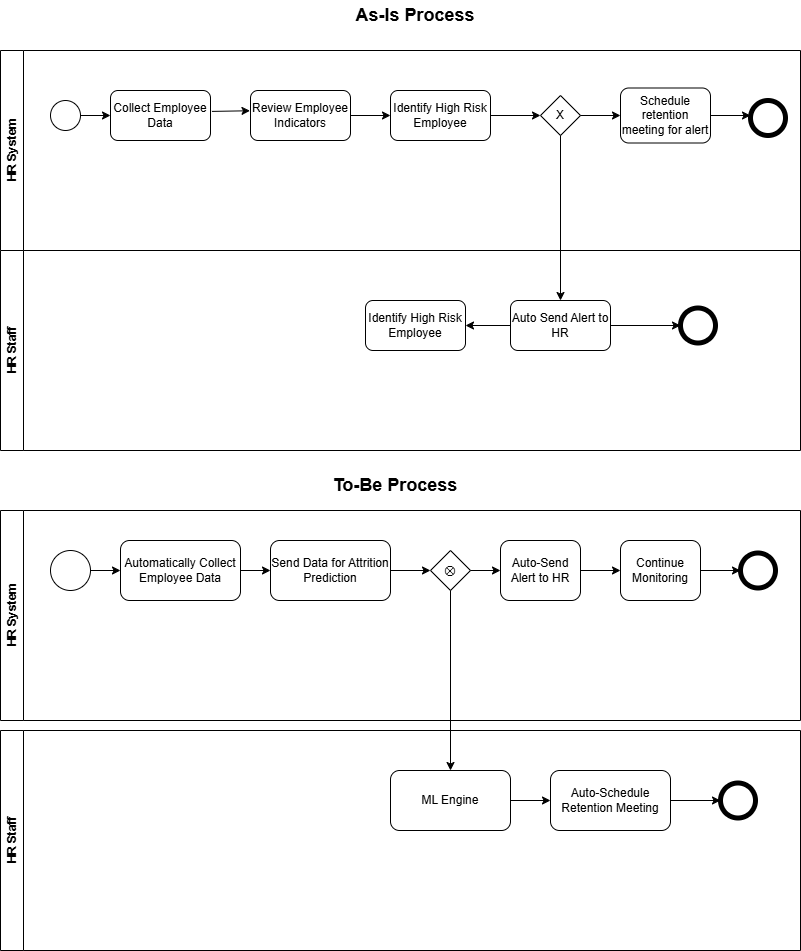

The diagram above was exported from draw.io. Its source (the exported page's mxGraphModel, read from the mxfile embedded in the PNG):
<mxGraphModel dx="1050" dy="522" grid="1" gridSize="10" guides="1" tooltips="1" connect="1" arrows="1" fold="1" page="1" pageScale="1" pageWidth="850" pageHeight="1100" background="none" math="0" shadow="0">
  <root>
    <mxCell id="0" />
    <mxCell id="1" parent="0" />
    <mxCell id="isPpzAImoKNPi04Mjt3n-1" value="&lt;font style=&quot;font-size: 18px;&quot;&gt;&lt;b&gt;As-Is Process&lt;/b&gt;&lt;/font&gt;" style="text;html=1;align=center;verticalAlign=middle;whiteSpace=wrap;rounded=0;" parent="1" vertex="1">
      <mxGeometry x="350" y="50" width="190" height="30" as="geometry" />
    </mxCell>
    <mxCell id="isPpzAImoKNPi04Mjt3n-3" value="HR System" style="swimlane;horizontal=0;whiteSpace=wrap;html=1;align=center;" parent="1" vertex="1">
      <mxGeometry x="30" y="100" width="800" height="200" as="geometry" />
    </mxCell>
    <mxCell id="isPpzAImoKNPi04Mjt3n-4" value="HR Staff" style="swimlane;horizontal=0;whiteSpace=wrap;html=1;" parent="isPpzAImoKNPi04Mjt3n-3" vertex="1">
      <mxGeometry y="200" width="800" height="200" as="geometry" />
    </mxCell>
    <mxCell id="nIk_iRwHI0yNX6zr8ifP-5" value="" style="edgeStyle=orthogonalEdgeStyle;rounded=0;orthogonalLoop=1;jettySize=auto;html=1;" edge="1" parent="isPpzAImoKNPi04Mjt3n-4" source="isPpzAImoKNPi04Mjt3n-17" target="nIk_iRwHI0yNX6zr8ifP-3">
      <mxGeometry relative="1" as="geometry" />
    </mxCell>
    <mxCell id="isPpzAImoKNPi04Mjt3n-17" value="Auto Send Alert to HR" style="rounded=1;whiteSpace=wrap;html=1;" parent="isPpzAImoKNPi04Mjt3n-4" vertex="1">
      <mxGeometry x="510" y="50" width="100" height="50" as="geometry" />
    </mxCell>
    <mxCell id="isPpzAImoKNPi04Mjt3n-18" value="Identify High Risk Employee" style="rounded=1;whiteSpace=wrap;html=1;" parent="isPpzAImoKNPi04Mjt3n-4" vertex="1">
      <mxGeometry x="365" y="50" width="100" height="50" as="geometry" />
    </mxCell>
    <mxCell id="isPpzAImoKNPi04Mjt3n-19" value="" style="ellipse;whiteSpace=wrap;html=1;aspect=fixed;" parent="isPpzAImoKNPi04Mjt3n-4" vertex="1">
      <mxGeometry x="680" y="60" width="30" height="30" as="geometry" />
    </mxCell>
    <mxCell id="isPpzAImoKNPi04Mjt3n-27" value="" style="endArrow=classic;html=1;rounded=0;exitX=0;exitY=0.5;exitDx=0;exitDy=0;entryX=1;entryY=0.5;entryDx=0;entryDy=0;" parent="isPpzAImoKNPi04Mjt3n-4" source="isPpzAImoKNPi04Mjt3n-17" target="isPpzAImoKNPi04Mjt3n-18" edge="1">
      <mxGeometry width="50" height="50" relative="1" as="geometry">
        <mxPoint x="410" y="-20" as="sourcePoint" />
        <mxPoint x="460" y="-70" as="targetPoint" />
      </mxGeometry>
    </mxCell>
    <mxCell id="nIk_iRwHI0yNX6zr8ifP-3" value="" style="shape=ellipse;html=1;dashed=0;whiteSpace=wrap;aspect=fixed;strokeWidth=5;perimeter=ellipsePerimeter;" vertex="1" parent="isPpzAImoKNPi04Mjt3n-4">
      <mxGeometry x="680" y="57.5" width="35" height="35" as="geometry" />
    </mxCell>
    <mxCell id="isPpzAImoKNPi04Mjt3n-9" value="" style="ellipse;whiteSpace=wrap;html=1;aspect=fixed;" parent="isPpzAImoKNPi04Mjt3n-3" vertex="1">
      <mxGeometry x="50" y="50" width="30" height="30" as="geometry" />
    </mxCell>
    <mxCell id="isPpzAImoKNPi04Mjt3n-11" value="Collect Employee Data" style="rounded=1;whiteSpace=wrap;html=1;" parent="isPpzAImoKNPi04Mjt3n-3" vertex="1">
      <mxGeometry x="110" y="40" width="100" height="50" as="geometry" />
    </mxCell>
    <mxCell id="isPpzAImoKNPi04Mjt3n-12" value="Review Employee Indicators" style="rounded=1;whiteSpace=wrap;html=1;" parent="isPpzAImoKNPi04Mjt3n-3" vertex="1">
      <mxGeometry x="250" y="40" width="100" height="50" as="geometry" />
    </mxCell>
    <mxCell id="isPpzAImoKNPi04Mjt3n-13" value="Identify High Risk Employee" style="rounded=1;whiteSpace=wrap;html=1;" parent="isPpzAImoKNPi04Mjt3n-3" vertex="1">
      <mxGeometry x="390" y="40" width="100" height="50" as="geometry" />
    </mxCell>
    <mxCell id="isPpzAImoKNPi04Mjt3n-14" value="X" style="rhombus;whiteSpace=wrap;html=1;" parent="isPpzAImoKNPi04Mjt3n-3" vertex="1">
      <mxGeometry x="540" y="45" width="40" height="40" as="geometry" />
    </mxCell>
    <mxCell id="isPpzAImoKNPi04Mjt3n-15" value="Schedule retention meeting for alert" style="rounded=1;whiteSpace=wrap;html=1;" parent="isPpzAImoKNPi04Mjt3n-3" vertex="1">
      <mxGeometry x="620" y="37.5" width="90" height="55" as="geometry" />
    </mxCell>
    <mxCell id="isPpzAImoKNPi04Mjt3n-16" value="" style="ellipse;whiteSpace=wrap;html=1;aspect=fixed;" parent="isPpzAImoKNPi04Mjt3n-3" vertex="1">
      <mxGeometry x="750" y="50" width="30" height="30" as="geometry" />
    </mxCell>
    <mxCell id="isPpzAImoKNPi04Mjt3n-20" value="" style="endArrow=classic;html=1;rounded=0;exitX=1;exitY=0.5;exitDx=0;exitDy=0;" parent="isPpzAImoKNPi04Mjt3n-3" source="isPpzAImoKNPi04Mjt3n-9" edge="1">
      <mxGeometry width="50" height="50" relative="1" as="geometry">
        <mxPoint x="90" y="60" as="sourcePoint" />
        <mxPoint x="110" y="65" as="targetPoint" />
      </mxGeometry>
    </mxCell>
    <mxCell id="isPpzAImoKNPi04Mjt3n-21" value="" style="endArrow=classic;html=1;rounded=0;exitX=1.014;exitY=0.418;exitDx=0;exitDy=0;exitPerimeter=0;entryX=-0.005;entryY=0.405;entryDx=0;entryDy=0;entryPerimeter=0;" parent="isPpzAImoKNPi04Mjt3n-3" source="isPpzAImoKNPi04Mjt3n-11" target="isPpzAImoKNPi04Mjt3n-12" edge="1">
      <mxGeometry width="50" height="50" relative="1" as="geometry">
        <mxPoint x="210" y="70" as="sourcePoint" />
        <mxPoint x="260" y="20" as="targetPoint" />
      </mxGeometry>
    </mxCell>
    <mxCell id="isPpzAImoKNPi04Mjt3n-22" value="" style="endArrow=classic;html=1;rounded=0;exitX=1;exitY=0.5;exitDx=0;exitDy=0;entryX=0;entryY=0.5;entryDx=0;entryDy=0;" parent="isPpzAImoKNPi04Mjt3n-3" source="isPpzAImoKNPi04Mjt3n-12" target="isPpzAImoKNPi04Mjt3n-13" edge="1">
      <mxGeometry width="50" height="50" relative="1" as="geometry">
        <mxPoint x="350" y="80" as="sourcePoint" />
        <mxPoint x="400" y="30" as="targetPoint" />
      </mxGeometry>
    </mxCell>
    <mxCell id="isPpzAImoKNPi04Mjt3n-23" value="" style="endArrow=classic;html=1;rounded=0;exitX=1;exitY=0.5;exitDx=0;exitDy=0;" parent="isPpzAImoKNPi04Mjt3n-3" source="isPpzAImoKNPi04Mjt3n-13" target="isPpzAImoKNPi04Mjt3n-14" edge="1">
      <mxGeometry width="50" height="50" relative="1" as="geometry">
        <mxPoint x="510" y="100" as="sourcePoint" />
        <mxPoint x="560" y="50" as="targetPoint" />
      </mxGeometry>
    </mxCell>
    <mxCell id="isPpzAImoKNPi04Mjt3n-24" value="" style="endArrow=classic;html=1;rounded=0;exitX=1;exitY=0.5;exitDx=0;exitDy=0;entryX=0;entryY=0.5;entryDx=0;entryDy=0;" parent="isPpzAImoKNPi04Mjt3n-3" source="isPpzAImoKNPi04Mjt3n-14" target="isPpzAImoKNPi04Mjt3n-15" edge="1">
      <mxGeometry width="50" height="50" relative="1" as="geometry">
        <mxPoint x="580" y="90" as="sourcePoint" />
        <mxPoint x="630" y="40" as="targetPoint" />
      </mxGeometry>
    </mxCell>
    <mxCell id="isPpzAImoKNPi04Mjt3n-25" value="" style="endArrow=classic;html=1;rounded=0;exitX=1;exitY=0.5;exitDx=0;exitDy=0;entryX=0;entryY=0.5;entryDx=0;entryDy=0;" parent="isPpzAImoKNPi04Mjt3n-3" source="isPpzAImoKNPi04Mjt3n-15" target="isPpzAImoKNPi04Mjt3n-16" edge="1">
      <mxGeometry width="50" height="50" relative="1" as="geometry">
        <mxPoint x="710" y="100" as="sourcePoint" />
        <mxPoint x="760" y="50" as="targetPoint" />
      </mxGeometry>
    </mxCell>
    <mxCell id="isPpzAImoKNPi04Mjt3n-26" value="" style="endArrow=classic;html=1;rounded=0;exitX=0.5;exitY=1;exitDx=0;exitDy=0;entryX=0.5;entryY=0;entryDx=0;entryDy=0;" parent="isPpzAImoKNPi04Mjt3n-3" source="isPpzAImoKNPi04Mjt3n-14" target="isPpzAImoKNPi04Mjt3n-17" edge="1">
      <mxGeometry width="50" height="50" relative="1" as="geometry">
        <mxPoint x="590" y="170" as="sourcePoint" />
        <mxPoint x="640" y="120" as="targetPoint" />
      </mxGeometry>
    </mxCell>
    <mxCell id="nIk_iRwHI0yNX6zr8ifP-2" value="" style="shape=ellipse;html=1;dashed=0;whiteSpace=wrap;aspect=fixed;strokeWidth=5;perimeter=ellipsePerimeter;" vertex="1" parent="isPpzAImoKNPi04Mjt3n-3">
      <mxGeometry x="750" y="50" width="35" height="35" as="geometry" />
    </mxCell>
    <mxCell id="isPpzAImoKNPi04Mjt3n-5" value="HR System" style="swimlane;horizontal=0;whiteSpace=wrap;html=1;align=center;" parent="1" vertex="1">
      <mxGeometry x="30" y="560" width="800" height="210" as="geometry" />
    </mxCell>
    <mxCell id="isPpzAImoKNPi04Mjt3n-29" value="" style="ellipse;whiteSpace=wrap;html=1;aspect=fixed;" parent="isPpzAImoKNPi04Mjt3n-5" vertex="1">
      <mxGeometry x="50" y="40" width="40" height="40" as="geometry" />
    </mxCell>
    <mxCell id="isPpzAImoKNPi04Mjt3n-30" value="Automatically Collect Employee Data" style="rounded=1;whiteSpace=wrap;html=1;" parent="isPpzAImoKNPi04Mjt3n-5" vertex="1">
      <mxGeometry x="120" y="30" width="120" height="60" as="geometry" />
    </mxCell>
    <mxCell id="isPpzAImoKNPi04Mjt3n-31" value="Send Data for Attrition Prediction" style="rounded=1;whiteSpace=wrap;html=1;" parent="isPpzAImoKNPi04Mjt3n-5" vertex="1">
      <mxGeometry x="270" y="30" width="120" height="60" as="geometry" />
    </mxCell>
    <mxCell id="isPpzAImoKNPi04Mjt3n-32" value="⊗" style="rhombus;whiteSpace=wrap;html=1;" parent="isPpzAImoKNPi04Mjt3n-5" vertex="1">
      <mxGeometry x="430" y="40" width="40" height="40" as="geometry" />
    </mxCell>
    <mxCell id="isPpzAImoKNPi04Mjt3n-33" value="&lt;span data-end=&quot;1076&quot; data-start=&quot;1051&quot;&gt;Auto-Send Alert to HR&lt;/span&gt;" style="rounded=1;whiteSpace=wrap;html=1;" parent="isPpzAImoKNPi04Mjt3n-5" vertex="1">
      <mxGeometry x="500" y="30" width="80" height="60" as="geometry" />
    </mxCell>
    <mxCell id="isPpzAImoKNPi04Mjt3n-34" value="Continue Monitoring" style="rounded=1;whiteSpace=wrap;html=1;" parent="isPpzAImoKNPi04Mjt3n-5" vertex="1">
      <mxGeometry x="620" y="30" width="80" height="60" as="geometry" />
    </mxCell>
    <mxCell id="isPpzAImoKNPi04Mjt3n-39" value="" style="endArrow=classic;html=1;rounded=0;exitX=1;exitY=0.5;exitDx=0;exitDy=0;entryX=0;entryY=0.5;entryDx=0;entryDy=0;" parent="isPpzAImoKNPi04Mjt3n-5" source="isPpzAImoKNPi04Mjt3n-29" target="isPpzAImoKNPi04Mjt3n-30" edge="1">
      <mxGeometry width="50" height="50" relative="1" as="geometry">
        <mxPoint x="140" y="120" as="sourcePoint" />
        <mxPoint x="190" y="70" as="targetPoint" />
      </mxGeometry>
    </mxCell>
    <mxCell id="isPpzAImoKNPi04Mjt3n-40" value="" style="endArrow=classic;html=1;rounded=0;exitX=1;exitY=0.5;exitDx=0;exitDy=0;entryX=0;entryY=0.5;entryDx=0;entryDy=0;" parent="isPpzAImoKNPi04Mjt3n-5" source="isPpzAImoKNPi04Mjt3n-30" target="isPpzAImoKNPi04Mjt3n-31" edge="1">
      <mxGeometry width="50" height="50" relative="1" as="geometry">
        <mxPoint x="100" y="70" as="sourcePoint" />
        <mxPoint x="130" y="70" as="targetPoint" />
      </mxGeometry>
    </mxCell>
    <mxCell id="isPpzAImoKNPi04Mjt3n-41" value="" style="endArrow=classic;html=1;rounded=0;" parent="isPpzAImoKNPi04Mjt3n-5" source="isPpzAImoKNPi04Mjt3n-31" edge="1">
      <mxGeometry width="50" height="50" relative="1" as="geometry">
        <mxPoint x="380" y="110" as="sourcePoint" />
        <mxPoint x="430" y="60" as="targetPoint" />
      </mxGeometry>
    </mxCell>
    <mxCell id="isPpzAImoKNPi04Mjt3n-42" value="" style="endArrow=classic;html=1;rounded=0;exitX=1;exitY=0.5;exitDx=0;exitDy=0;" parent="isPpzAImoKNPi04Mjt3n-5" source="isPpzAImoKNPi04Mjt3n-32" edge="1">
      <mxGeometry width="50" height="50" relative="1" as="geometry">
        <mxPoint x="450" y="110" as="sourcePoint" />
        <mxPoint x="500" y="60" as="targetPoint" />
      </mxGeometry>
    </mxCell>
    <mxCell id="isPpzAImoKNPi04Mjt3n-43" value="" style="endArrow=classic;html=1;rounded=0;exitX=1;exitY=0.5;exitDx=0;exitDy=0;" parent="isPpzAImoKNPi04Mjt3n-5" source="isPpzAImoKNPi04Mjt3n-33" edge="1">
      <mxGeometry width="50" height="50" relative="1" as="geometry">
        <mxPoint x="570" y="110" as="sourcePoint" />
        <mxPoint x="620" y="60" as="targetPoint" />
      </mxGeometry>
    </mxCell>
    <mxCell id="isPpzAImoKNPi04Mjt3n-44" value="" style="endArrow=classic;html=1;rounded=0;exitX=1;exitY=0.5;exitDx=0;exitDy=0;" parent="isPpzAImoKNPi04Mjt3n-5" source="isPpzAImoKNPi04Mjt3n-34" edge="1">
      <mxGeometry width="50" height="50" relative="1" as="geometry">
        <mxPoint x="690" y="110" as="sourcePoint" />
        <mxPoint x="740" y="60" as="targetPoint" />
      </mxGeometry>
    </mxCell>
    <mxCell id="nIk_iRwHI0yNX6zr8ifP-6" value="" style="shape=ellipse;html=1;dashed=0;whiteSpace=wrap;aspect=fixed;strokeWidth=5;perimeter=ellipsePerimeter;" vertex="1" parent="isPpzAImoKNPi04Mjt3n-5">
      <mxGeometry x="740" y="42.5" width="35" height="35" as="geometry" />
    </mxCell>
    <mxCell id="isPpzAImoKNPi04Mjt3n-7" value="&lt;font style=&quot;font-size: 18px;&quot;&gt;&lt;b&gt;To-Be Process&lt;/b&gt;&lt;/font&gt;" style="text;html=1;align=center;verticalAlign=middle;whiteSpace=wrap;rounded=0;" parent="1" vertex="1">
      <mxGeometry x="330" y="520" width="190" height="30" as="geometry" />
    </mxCell>
    <mxCell id="isPpzAImoKNPi04Mjt3n-6" value="HR Staff" style="swimlane;horizontal=0;whiteSpace=wrap;html=1;startSize=23;" parent="1" vertex="1">
      <mxGeometry x="30" y="780" width="800" height="220" as="geometry" />
    </mxCell>
    <mxCell id="isPpzAImoKNPi04Mjt3n-36" value="Auto-Schedule Retention Meeting" style="rounded=1;whiteSpace=wrap;html=1;" parent="isPpzAImoKNPi04Mjt3n-6" vertex="1">
      <mxGeometry x="550" y="40" width="120" height="60" as="geometry" />
    </mxCell>
    <mxCell id="nIk_iRwHI0yNX6zr8ifP-10" value="" style="edgeStyle=orthogonalEdgeStyle;rounded=0;orthogonalLoop=1;jettySize=auto;html=1;" edge="1" parent="isPpzAImoKNPi04Mjt3n-6" source="isPpzAImoKNPi04Mjt3n-37" target="isPpzAImoKNPi04Mjt3n-36">
      <mxGeometry relative="1" as="geometry" />
    </mxCell>
    <mxCell id="isPpzAImoKNPi04Mjt3n-37" value="ML Engine" style="rounded=1;whiteSpace=wrap;html=1;" parent="isPpzAImoKNPi04Mjt3n-6" vertex="1">
      <mxGeometry x="390" y="40" width="120" height="60" as="geometry" />
    </mxCell>
    <mxCell id="nIk_iRwHI0yNX6zr8ifP-14" value="" style="edgeStyle=orthogonalEdgeStyle;rounded=0;orthogonalLoop=1;jettySize=auto;html=1;" edge="1" parent="isPpzAImoKNPi04Mjt3n-6" source="isPpzAImoKNPi04Mjt3n-36" target="nIk_iRwHI0yNX6zr8ifP-13">
      <mxGeometry relative="1" as="geometry">
        <mxPoint x="700" y="850" as="sourcePoint" />
        <mxPoint x="800" y="850" as="targetPoint" />
      </mxGeometry>
    </mxCell>
    <mxCell id="nIk_iRwHI0yNX6zr8ifP-13" value="" style="shape=ellipse;html=1;dashed=0;whiteSpace=wrap;aspect=fixed;strokeWidth=5;perimeter=ellipsePerimeter;" vertex="1" parent="isPpzAImoKNPi04Mjt3n-6">
      <mxGeometry x="720" y="52.5" width="35" height="35" as="geometry" />
    </mxCell>
    <mxCell id="nIk_iRwHI0yNX6zr8ifP-9" style="edgeStyle=orthogonalEdgeStyle;rounded=0;orthogonalLoop=1;jettySize=auto;html=1;" edge="1" parent="1" source="isPpzAImoKNPi04Mjt3n-32" target="isPpzAImoKNPi04Mjt3n-37">
      <mxGeometry relative="1" as="geometry" />
    </mxCell>
  </root>
</mxGraphModel>